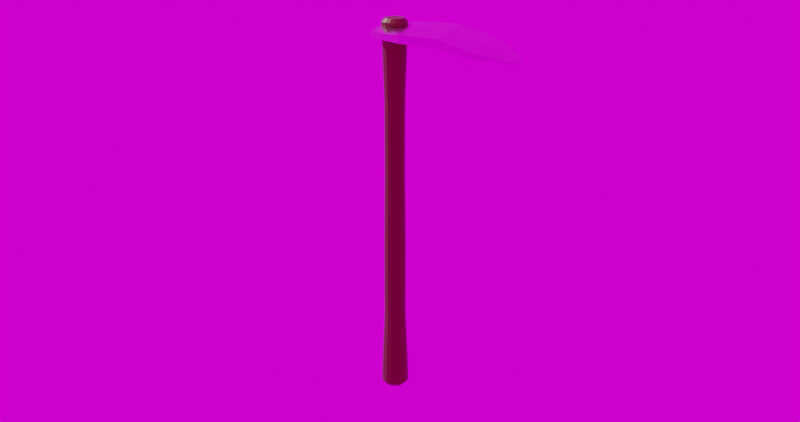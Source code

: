 # Source: protoHoe.blend  (saved by Blender 4.0.36; exported with 4.5.12 LTS)
import bpy
from mathutils import Matrix  # noqa: F401  (used for matrix-valued properties, if any)

bpy.ops.wm.read_factory_settings(use_empty=True)
scene = bpy.context.scene
scene.name = 'Scene'

# ---- collections
col_collection = bpy.data.collections.new('Collection'); scene.collection.children.link(col_collection)

# ---- images (referenced by path relative to the original .blend; pixels are not part of the script)
import os
ASSET_DIR = os.environ.get("B2B_ASSET_DIR", "")  # directory of the original .blend (textures are referenced by path, not embedded)
HERE = os.path.dirname(os.path.abspath(__file__))  # packed textures are extracted next to this script under _unpacked/

def load_image(name, relpath, width, height, colorspace="sRGB"):
    """Load a texture the original file referenced (path relative to the .blend, or extracted next to this script)."""
    p = next((c for c in (os.path.join(HERE, relpath), os.path.join(ASSET_DIR, relpath)) if relpath and os.path.exists(c)), "")
    if p:
        img = bpy.data.images.load(p, check_existing=True)
        img.name = name
    else:  # same state as the original file: an image datablock whose file is absent (Cycles renders it pink)
        img = bpy.data.images.new(name, width, height)
        img.source = "FILE"
        img.filepath = "//" + (relpath or name)
    img.colorspace_settings.name = colorspace
    return img
img_kloofendal_48d_partly_cloudy_puresky_1k_exr = load_image('kloofendal_48d_partly_cloudy_puresky_1k.exr', 'kloofendal_48d_partly_cloudy_puresky_1k.exr', 1024, 1024, 'Linear Rec.709')

# ---- materials (node trees are filled in below, after node groups)
mat_material_002 = bpy.data.materials.new('Material.002')
mat_material_002.use_transparent_shadow = False
mat_material_003 = bpy.data.materials.new('Material.003')
mat_material_003.use_transparent_shadow = False

# ---- material node trees
mat_material_002.use_nodes = True; mat_material_002.node_tree.nodes.clear()
_N = mat_material_002.node_tree.nodes; _L = mat_material_002.node_tree.links
n0 = _N.new('ShaderNodeBsdfPrincipled'); n0.name = 'Principled BSDF'; n0.location = (10, 300)
n0.inputs[0].default_value = (0.1106, 0.03387, 0.001747, 1.0)
n0.inputs[3].default_value = 1.45
n1 = _N.new('ShaderNodeOutputMaterial'); n1.name = 'Material Output'; n1.location = (300, 300)
_L.new(n0.outputs[0], n1.inputs[0])
n1.is_active_output = True
mat_material_003.use_nodes = True; mat_material_003.node_tree.nodes.clear()
_N = mat_material_003.node_tree.nodes; _L = mat_material_003.node_tree.links
n0 = _N.new('ShaderNodeBsdfPrincipled'); n0.name = 'Principled BSDF'; n0.location = (10, 300)
n0.inputs[1].default_value = 1.0
n0.inputs[2].default_value = 0.2119
n0.inputs[3].default_value = 1.45
n1 = _N.new('ShaderNodeOutputMaterial'); n1.name = 'Material Output'; n1.location = (300, 300)
_L.new(n0.outputs[0], n1.inputs[0])
n1.is_active_output = True

# ---- world
world_world = bpy.data.worlds.new('World'); scene.world = world_world
world_world.use_nodes = True; world_world.node_tree.nodes.clear()
_N = world_world.node_tree.nodes; _L = world_world.node_tree.links
n0 = _N.new('ShaderNodeOutputWorld'); n0.name = 'World Output'; n0.location = (300, 300)
n1 = _N.new('ShaderNodeBackground'); n1.name = 'Background'; n1.location = (10, 300)
n2 = _N.new('ShaderNodeTexEnvironment'); n2.name = 'Environment Texture'; n2.location = (-280, 260)
n2.image = img_kloofendal_48d_partly_cloudy_puresky_1k_exr
_L.new(n1.outputs[0], n0.inputs[0])
_L.new(n2.outputs[0], n1.inputs[0])
n0.is_active_output = True
world_world.color = (0.05088, 0.05088, 0.05088)
world_world.use_sun_shadow = False
world_world.sun_shadow_jitter_overblur = 0.0

# ---- cameras
cam_camera = bpy.data.cameras.new('Camera')

# ---- meshes
me_cylinder = bpy.data.meshes.new('Cylinder')
me_cylinder.from_pydata([(1.892e-10, 0.02089, -0.4243), (7.494e-11, 0.03048, -0.4143), (-4.366e-11, 0.02089, 0.4216), (7.276e-11, 0.02835, 0.4143), (0.007996, 0.0193, -0.4243), (0.01166, 0.02816, -0.4143), (0.007996, 0.0193, 0.4216), (0.01085, 0.02619, 0.4143), (0.01477, 0.01477, -0.4243), (0.02155, 0.02155, -0.4143), (0.01477, 0.01477, 0.4216), (0.02005, 0.02005, 0.4143), (0.0193, 0.007996, -0.4243), (0.02816, 0.01166, -0.4143), (0.0193, 0.007996, 0.4216), (0.02619, 0.01085, 0.4143), (0.02089, -2.619e-10, -0.4243), (0.03048, -1.586e-10, -0.4143), (0.02089, -2.91e-11, 0.4216), (0.02835, -1.455e-10, 0.4143), (0.0193, -0.007996, -0.4243), (0.02816, -0.01166, -0.4143), (0.0193, -0.007996, 0.4216), (0.02619, -0.01085, 0.4143), (0.01477, -0.01477, -0.4243), (0.02155, -0.02155, -0.4143), (0.01477, -0.01477, 0.4216), (0.02005, -0.02005, 0.4143), (0.007996, -0.0193, -0.4243), (0.01166, -0.02816, -0.4143), (0.007996, -0.0193, 0.4216), (0.01085, -0.02619, 0.4143), (-4.366e-11, -0.02089, -0.4243), (7.494e-11, -0.03048, -0.4143), (1.892e-10, -0.02089, 0.4216), (7.276e-11, -0.02835, 0.4143), (-0.007996, -0.0193, -0.4243), (-0.01166, -0.02816, -0.4143), (-0.007996, -0.0193, 0.4216), (-0.01085, -0.02619, 0.4143), (-0.01477, -0.01477, -0.4243), (-0.02155, -0.02155, -0.4143), (-0.01477, -0.01477, 0.4216), (-0.02005, -0.02005, 0.4143), (-0.0193, -0.007996, -0.4243), (-0.02816, -0.01166, -0.4143), (-0.0193, -0.007996, 0.4216), (-0.02619, -0.01085, 0.4143), (-0.02089, -2.91e-11, -0.4243), (-0.03048, -1.586e-10, -0.4143), (-0.02089, -2.619e-10, 0.4216), (-0.02835, -1.455e-10, 0.4143), (-0.0193, 0.007996, -0.4243), (-0.02816, 0.01166, -0.4143), (-0.0193, 0.007996, 0.4216), (-0.02619, 0.01085, 0.4143), (-0.01477, 0.01477, -0.4243), (-0.02155, 0.02155, -0.4143), (-0.01477, 0.01477, 0.4216), (-0.02005, 0.02005, 0.4143), (-0.007996, 0.0193, -0.4243), (-0.01166, 0.02816, -0.4143), (-0.007996, 0.0193, 0.4216), (-0.01085, 0.02619, 0.4143), (1.973e-11, 0.02405, -0.2486), (1.973e-11, 0.02405, -0.08286), (-2.295e-12, 0.02226, 0.08286), (-3.382e-12, 0.02239, 0.2486), (0.008567, 0.02068, 0.2486), (0.008518, 0.02056, 0.08286), (0.009202, 0.02222, -0.08286), (0.009202, 0.02222, -0.2486), (-0.009202, 0.02222, -0.2486), (-0.009202, 0.02222, -0.08286), (-0.008518, 0.02056, 0.08286), (-0.008567, 0.02068, 0.2486), (0.01583, 0.01583, 0.2486), (0.01574, 0.01574, 0.08286), (0.017, 0.017, -0.08286), (0.017, 0.017, -0.2486), (0.02068, 0.008567, 0.2486), (0.02056, 0.008518, 0.08286), (0.02222, 0.009202, -0.08286), (0.02222, 0.009202, -0.2486), (0.02239, -1.733e-10, 0.2486), (0.02226, -1.705e-10, 0.08286), (0.02405, -1.632e-10, -0.08286), (0.02405, -1.632e-10, -0.2486), (0.02068, -0.008567, 0.2486), (0.02056, -0.008518, 0.08286), (0.02222, -0.009202, -0.08286), (0.02222, -0.009202, -0.2486), (0.01583, -0.01583, 0.2486), (0.01574, -0.01574, 0.08286), (0.017, -0.017, -0.08286), (0.017, -0.017, -0.2486), (0.008567, -0.02068, 0.2486), (0.008518, -0.02056, 0.08286), (0.009202, -0.02222, -0.08286), (0.009202, -0.02222, -0.2486), (-3.382e-12, -0.02239, 0.2486), (-2.295e-12, -0.02226, 0.08286), (1.973e-11, -0.02405, -0.08286), (1.973e-11, -0.02405, -0.2486), (-0.008567, -0.02068, 0.2486), (-0.008518, -0.02056, 0.08286), (-0.009202, -0.02222, -0.08286), (-0.009202, -0.02222, -0.2486), (-0.01583, -0.01583, 0.2486), (-0.01574, -0.01574, 0.08286), (-0.017, -0.017, -0.08286), (-0.017, -0.017, -0.2486), (-0.02068, -0.008567, 0.2486), (-0.02056, -0.008518, 0.08286), (-0.02222, -0.009202, -0.08286), (-0.02222, -0.009202, -0.2486), (-0.02239, -1.733e-10, 0.2486), (-0.02226, -1.705e-10, 0.08286), (-0.02405, -1.632e-10, -0.08286), (-0.02405, -1.632e-10, -0.2486), (-0.02068, 0.008567, 0.2486), (-0.02056, 0.008518, 0.08286), (-0.02222, 0.009202, -0.08286), (-0.02222, 0.009202, -0.2486), (-0.01583, 0.01583, 0.2486), (-0.01574, 0.01574, 0.08286), (-0.017, 0.017, -0.08286), (-0.017, 0.017, -0.2486), (0.01117, 0.02698, -0.3685), (0.02065, 0.02065, -0.3685), (0.02698, 0.01117, -0.3685), (0.0292, -1.639e-10, -0.3685), (0.02698, -0.01117, -0.3685), (0.02065, -0.02065, -0.3685), (0.01117, -0.02698, -0.3685), (5.918e-11, -0.0292, -0.3685), (-0.01117, -0.02698, -0.3685), (-0.02065, -0.02065, -0.3685), (-0.02698, -0.01117, -0.3685), (-0.0292, -1.639e-10, -0.3685), (-0.02698, 0.01117, -0.3685), (-0.02065, 0.02065, -0.3685), (5.918e-11, 0.0292, -0.3685), (-0.01117, 0.02698, -0.3685)], [], [(75, 63, 3, 67), (76, 11, 15, 80), (80, 15, 19, 84), (84, 19, 23, 88), (88, 23, 27, 92), (92, 27, 31, 96), (96, 31, 35, 100), (100, 35, 39, 104), (104, 39, 43, 108), (108, 43, 47, 112), (112, 47, 51, 116), (116, 51, 55, 120), (120, 55, 59, 124), (124, 59, 63, 75), (68, 7, 11, 76), (6, 2, 62, 58, 54, 50, 46, 42, 38, 34, 30, 26, 22, 18, 14, 10), (67, 3, 7, 68), (1, 5, 4, 0), (7, 3, 2, 6), (5, 9, 8, 4), (11, 7, 6, 10), (9, 13, 12, 8), (15, 11, 10, 14), (13, 17, 16, 12), (19, 15, 14, 18), (17, 21, 20, 16), (23, 19, 18, 22), (21, 25, 24, 20), (27, 23, 22, 26), (25, 29, 28, 24), (31, 27, 26, 30), (29, 33, 32, 28), (35, 31, 30, 34), (33, 37, 36, 32), (39, 35, 34, 38), (37, 41, 40, 36), (43, 39, 38, 42), (41, 45, 44, 40), (47, 43, 42, 46), (45, 49, 48, 44), (51, 47, 46, 50), (49, 53, 52, 48), (55, 51, 50, 54), (53, 57, 56, 52), (59, 55, 54, 58), (57, 61, 60, 56), (63, 59, 58, 62), (61, 1, 0, 60), (3, 63, 62, 2), (0, 4, 8, 12, 16, 20, 24, 28, 32, 36, 40, 44, 48, 52, 56, 60), (142, 64, 71, 128), (64, 65, 70, 71), (65, 66, 69, 70), (66, 67, 68, 69), (128, 71, 79, 129), (71, 70, 78, 79), (70, 69, 77, 78), (69, 68, 76, 77), (141, 127, 72, 143), (127, 126, 73, 72), (126, 125, 74, 73), (125, 124, 75, 74), (140, 123, 127, 141), (123, 122, 126, 127), (122, 121, 125, 126), (121, 120, 124, 125), (139, 119, 123, 140), (119, 118, 122, 123), (118, 117, 121, 122), (117, 116, 120, 121), (138, 115, 119, 139), (115, 114, 118, 119), (114, 113, 117, 118), (113, 112, 116, 117), (137, 111, 115, 138), (111, 110, 114, 115), (110, 109, 113, 114), (109, 108, 112, 113), (136, 107, 111, 137), (107, 106, 110, 111), (106, 105, 109, 110), (105, 104, 108, 109), (135, 103, 107, 136), (103, 102, 106, 107), (102, 101, 105, 106), (101, 100, 104, 105), (134, 99, 103, 135), (99, 98, 102, 103), (98, 97, 101, 102), (97, 96, 100, 101), (133, 95, 99, 134), (95, 94, 98, 99), (94, 93, 97, 98), (93, 92, 96, 97), (132, 91, 95, 133), (91, 90, 94, 95), (90, 89, 93, 94), (89, 88, 92, 93), (131, 87, 91, 132), (87, 86, 90, 91), (86, 85, 89, 90), (85, 84, 88, 89), (130, 83, 87, 131), (83, 82, 86, 87), (82, 81, 85, 86), (81, 80, 84, 85), (129, 79, 83, 130), (79, 78, 82, 83), (78, 77, 81, 82), (77, 76, 80, 81), (143, 72, 64, 142), (72, 73, 65, 64), (73, 74, 66, 65), (74, 75, 67, 66), (61, 143, 142, 1), (9, 129, 130, 13), (13, 130, 131, 17), (17, 131, 132, 21), (21, 132, 133, 25), (25, 133, 134, 29), (29, 134, 135, 33), (33, 135, 136, 37), (37, 136, 137, 41), (41, 137, 138, 45), (45, 138, 139, 49), (49, 139, 140, 53), (53, 140, 141, 57), (57, 141, 143, 61), (5, 128, 129, 9), (1, 142, 128, 5)])
_uv = me_cylinder.uv_layers.new(name='UVMap')
_uv.uv.foreach_set('vector', [0.0625, 0.8977, 0.0625, 0.9962, 0.0, 0.9962, 0.0, 0.8977, 0.875, 0.8977, 0.875, 0.9962, 0.8125, 0.9962, 0.8125, 0.8977, 0.8125, 0.8977, 0.8125, 0.9962, 0.75, 0.9962, 0.75, 0.8977, 0.75, 0.8977, 0.75, 0.9962, 0.6875, 0.9962, 0.6875, 0.8977, 0.6875, 0.8977, 0.6875, 0.9962, 0.625, 0.9962, 0.625, 0.8977, 0.625, 0.8977, 0.625, 0.9962, 0.5625, 0.9962, 0.5625, 0.8977, 0.5625, 0.8977, 0.5625, 0.9962, 0.5, 0.9962, 0.5, 0.8977, 0.5, 0.8977, 0.5, 0.9962, 0.4375, 0.9962, 0.4375, 0.8977, 0.4375, 0.8977, 0.4375, 0.9962, 0.375, 0.9962, 0.375, 0.8977, 0.375, 0.8977, 0.375, 0.9962, 0.3125, 0.9962, 0.3125, 0.8977, 0.3125, 0.8977, 0.3125, 0.9962, 0.25, 0.9962, 0.25, 0.8977, 0.25, 0.8977, 0.25, 0.9962, 0.1875, 0.9962, 0.1875, 0.8977, 0.1875, 0.8977, 0.1875, 0.9962, 0.125, 0.9962, 0.125, 0.8977, 0.125, 0.8977, 0.125, 0.9962, 0.0625, 0.9962, 0.0625, 0.8977, 0.9375, 0.8977, 0.9375, 0.9962, 0.875, 0.9962, 0.875, 0.8977, 0.3177, 0.4134, 0.25, 0.4269, 0.1823, 0.4134, 0.1249, 0.3751, 0.08659, 0.3177, 0.07313, 0.25, 0.08659, 0.1823, 0.1249, 0.1249, 0.1823, 0.08659, 0.25, 0.07313, 0.3177, 0.08659, 0.3751, 0.1249, 0.4134, 0.1823, 0.4269, 0.25, 0.4134, 0.3177, 0.3751, 0.3751, 1.0, 0.8977, 1.0, 0.9962, 0.9375, 0.9962, 0.9375, 0.8977, 0.75, 0.49, 0.8418, 0.4717, 0.8177, 0.4134, 0.75, 0.4269, 0.3418, 0.4717, 0.25, 0.49, 0.25, 0.4269, 0.3177, 0.4134, 0.8418, 0.4717, 0.9197, 0.4197, 0.8751, 0.3751, 0.8177, 0.4134, 0.4197, 0.4197, 0.3418, 0.4717, 0.3177, 0.4134, 0.3751, 0.3751, 0.9197, 0.4197, 0.9717, 0.3418, 0.9134, 0.3177, 0.8751, 0.3751, 0.4717, 0.3418, 0.4197, 0.4197, 0.3751, 0.3751, 0.4134, 0.3177, 0.9717, 0.3418, 0.99, 0.25, 0.9269, 0.25, 0.9134, 0.3177, 0.49, 0.25, 0.4717, 0.3418, 0.4134, 0.3177, 0.4269, 0.25, 0.99, 0.25, 0.9717, 0.1582, 0.9134, 0.1823, 0.9269, 0.25, 0.4717, 0.1582, 0.49, 0.25, 0.4269, 0.25, 0.4134, 0.1823, 0.9717, 0.1582, 0.9197, 0.08029, 0.8751, 0.1249, 0.9134, 0.1823, 0.4197, 0.08029, 0.4717, 0.1582, 0.4134, 0.1823, 0.3751, 0.1249, 0.9197, 0.08029, 0.8418, 0.02827, 0.8177, 0.08659, 0.8751, 0.1249, 0.3418, 0.02827, 0.4197, 0.08029, 0.3751, 0.1249, 0.3177, 0.08659, 0.8418, 0.02827, 0.75, 0.01, 0.75, 0.07313, 0.8177, 0.08659, 0.25, 0.01, 0.3418, 0.02827, 0.3177, 0.08659, 0.25, 0.07313, 0.75, 0.01, 0.6582, 0.02827, 0.6823, 0.08659, 0.75, 0.07313, 0.1582, 0.02827, 0.25, 0.01, 0.25, 0.07313, 0.1823, 0.08659, 0.6582, 0.02827, 0.5803, 0.08029, 0.6249, 0.1249, 0.6823, 0.08659, 0.08029, 0.08029, 0.1582, 0.02827, 0.1823, 0.08659, 0.1249, 0.1249, 0.5803, 0.08029, 0.5283, 0.1582, 0.5866, 0.1823, 0.6249, 0.1249, 0.02827, 0.1582, 0.08029, 0.08029, 0.1249, 0.1249, 0.08659, 0.1823, 0.5283, 0.1582, 0.51, 0.25, 0.5731, 0.25, 0.5866, 0.1823, 0.01, 0.25, 0.02827, 0.1582, 0.08659, 0.1823, 0.07313, 0.25, 0.51, 0.25, 0.5283, 0.3418, 0.5866, 0.3177, 0.5731, 0.25, 0.02827, 0.3418, 0.01, 0.25, 0.07313, 0.25, 0.08659, 0.3177, 0.5283, 0.3418, 0.5803, 0.4197, 0.6249, 0.3751, 0.5866, 0.3177, 0.08029, 0.4197, 0.02827, 0.3418, 0.08659, 0.3177, 0.1249, 0.3751, 0.5803, 0.4197, 0.6582, 0.4717, 0.6823, 0.4134, 0.6249, 0.3751, 0.1582, 0.4717, 0.08029, 0.4197, 0.1249, 0.3751, 0.1823, 0.4134, 0.6582, 0.4717, 0.75, 0.49, 0.75, 0.4269, 0.6823, 0.4134, 0.25, 0.49, 0.1582, 0.4717, 0.1823, 0.4134, 0.25, 0.4269, 0.75, 0.4269, 0.8177, 0.4134, 0.8751, 0.3751, 0.9134, 0.3177, 0.9269, 0.25, 0.9134, 0.1823, 0.8751, 0.1249, 0.8177, 0.08659, 0.75, 0.07313, 0.6823, 0.08659, 0.6249, 0.1249, 0.5866, 0.1823, 0.5731, 0.25, 0.5866, 0.3177, 0.6249, 0.3751, 0.6823, 0.4134, 1.0, 0.531, 1.0, 0.6023, 0.9375, 0.6023, 0.9375, 0.531, 1.0, 0.6023, 1.0, 0.7008, 0.9375, 0.7008, 0.9375, 0.6023, 1.0, 0.7008, 1.0, 0.7992, 0.9375, 0.7992, 0.9375, 0.7008, 1.0, 0.7992, 1.0, 0.8977, 0.9375, 0.8977, 0.9375, 0.7992, 0.9375, 0.531, 0.9375, 0.6023, 0.875, 0.6023, 0.875, 0.531, 0.9375, 0.6023, 0.9375, 0.7008, 0.875, 0.7008, 0.875, 0.6023, 0.9375, 0.7008, 0.9375, 0.7992, 0.875, 0.7992, 0.875, 0.7008, 0.9375, 0.7992, 0.9375, 0.8977, 0.875, 0.8977, 0.875, 0.7992, 0.125, 0.531, 0.125, 0.6023, 0.0625, 0.6023, 0.0625, 0.531, 0.125, 0.6023, 0.125, 0.7008, 0.0625, 0.7008, 0.0625, 0.6023, 0.125, 0.7008, 0.125, 0.7992, 0.0625, 0.7992, 0.0625, 0.7008, 0.125, 0.7992, 0.125, 0.8977, 0.0625, 0.8977, 0.0625, 0.7992, 0.1875, 0.531, 0.1875, 0.6023, 0.125, 0.6023, 0.125, 0.531, 0.1875, 0.6023, 0.1875, 0.7008, 0.125, 0.7008, 0.125, 0.6023, 0.1875, 0.7008, 0.1875, 0.7992, 0.125, 0.7992, 0.125, 0.7008, 0.1875, 0.7992, 0.1875, 0.8977, 0.125, 0.8977, 0.125, 0.7992, 0.25, 0.531, 0.25, 0.6023, 0.1875, 0.6023, 0.1875, 0.531, 0.25, 0.6023, 0.25, 0.7008, 0.1875, 0.7008, 0.1875, 0.6023, 0.25, 0.7008, 0.25, 0.7992, 0.1875, 0.7992, 0.1875, 0.7008, 0.25, 0.7992, 0.25, 0.8977, 0.1875, 0.8977, 0.1875, 0.7992, 0.3125, 0.531, 0.3125, 0.6023, 0.25, 0.6023, 0.25, 0.531, 0.3125, 0.6023, 0.3125, 0.7008, 0.25, 0.7008, 0.25, 0.6023, 0.3125, 0.7008, 0.3125, 0.7992, 0.25, 0.7992, 0.25, 0.7008, 0.3125, 0.7992, 0.3125, 0.8977, 0.25, 0.8977, 0.25, 0.7992, 0.375, 0.531, 0.375, 0.6023, 0.3125, 0.6023, 0.3125, 0.531, 0.375, 0.6023, 0.375, 0.7008, 0.3125, 0.7008, 0.3125, 0.6023, 0.375, 0.7008, 0.375, 0.7992, 0.3125, 0.7992, 0.3125, 0.7008, 0.375, 0.7992, 0.375, 0.8977, 0.3125, 0.8977, 0.3125, 0.7992, 0.4375, 0.531, 0.4375, 0.6023, 0.375, 0.6023, 0.375, 0.531, 0.4375, 0.6023, 0.4375, 0.7008, 0.375, 0.7008, 0.375, 0.6023, 0.4375, 0.7008, 0.4375, 0.7992, 0.375, 0.7992, 0.375, 0.7008, 0.4375, 0.7992, 0.4375, 0.8977, 0.375, 0.8977, 0.375, 0.7992, 0.5, 0.531, 0.5, 0.6023, 0.4375, 0.6023, 0.4375, 0.531, 0.5, 0.6023, 0.5, 0.7008, 0.4375, 0.7008, 0.4375, 0.6023, 0.5, 0.7008, 0.5, 0.7992, 0.4375, 0.7992, 0.4375, 0.7008, 0.5, 0.7992, 0.5, 0.8977, 0.4375, 0.8977, 0.4375, 0.7992, 0.5625, 0.531, 0.5625, 0.6023, 0.5, 0.6023, 0.5, 0.531, 0.5625, 0.6023, 0.5625, 0.7008, 0.5, 0.7008, 0.5, 0.6023, 0.5625, 0.7008, 0.5625, 0.7992, 0.5, 0.7992, 0.5, 0.7008, 0.5625, 0.7992, 0.5625, 0.8977, 0.5, 0.8977, 0.5, 0.7992, 0.625, 0.531, 0.625, 0.6023, 0.5625, 0.6023, 0.5625, 0.531, 0.625, 0.6023, 0.625, 0.7008, 0.5625, 0.7008, 0.5625, 0.6023, 0.625, 0.7008, 0.625, 0.7992, 0.5625, 0.7992, 0.5625, 0.7008, 0.625, 0.7992, 0.625, 0.8977, 0.5625, 0.8977, 0.5625, 0.7992, 0.6875, 0.531, 0.6875, 0.6023, 0.625, 0.6023, 0.625, 0.531, 0.6875, 0.6023, 0.6875, 0.7008, 0.625, 0.7008, 0.625, 0.6023, 0.6875, 0.7008, 0.6875, 0.7992, 0.625, 0.7992, 0.625, 0.7008, 0.6875, 0.7992, 0.6875, 0.8977, 0.625, 0.8977, 0.625, 0.7992, 0.75, 0.531, 0.75, 0.6023, 0.6875, 0.6023, 0.6875, 0.531, 0.75, 0.6023, 0.75, 0.7008, 0.6875, 0.7008, 0.6875, 0.6023, 0.75, 0.7008, 0.75, 0.7992, 0.6875, 0.7992, 0.6875, 0.7008, 0.75, 0.7992, 0.75, 0.8977, 0.6875, 0.8977, 0.6875, 0.7992, 0.8125, 0.531, 0.8125, 0.6023, 0.75, 0.6023, 0.75, 0.531, 0.8125, 0.6023, 0.8125, 0.7008, 0.75, 0.7008, 0.75, 0.6023, 0.8125, 0.7008, 0.8125, 0.7992, 0.75, 0.7992, 0.75, 0.7008, 0.8125, 0.7992, 0.8125, 0.8977, 0.75, 0.8977, 0.75, 0.7992, 0.875, 0.531, 0.875, 0.6023, 0.8125, 0.6023, 0.8125, 0.531, 0.875, 0.6023, 0.875, 0.7008, 0.8125, 0.7008, 0.8125, 0.6023, 0.875, 0.7008, 0.875, 0.7992, 0.8125, 0.7992, 0.8125, 0.7008, 0.875, 0.7992, 0.875, 0.8977, 0.8125, 0.8977, 0.8125, 0.7992, 0.0625, 0.531, 0.0625, 0.6023, 0.0, 0.6023, 0.0, 0.531, 0.0625, 0.6023, 0.0625, 0.7008, 0.0, 0.7008, 0.0, 0.6023, 0.0625, 0.7008, 0.0625, 0.7992, 0.0, 0.7992, 0.0, 0.7008, 0.0625, 0.7992, 0.0625, 0.8977, 0.0, 0.8977, 0.0, 0.7992, 0.0625, 0.5038, 0.0625, 0.531, 0.0, 0.531, 0.0, 0.5038, 0.875, 0.5038, 0.875, 0.531, 0.8125, 0.531, 0.8125, 0.5038, 0.8125, 0.5038, 0.8125, 0.531, 0.75, 0.531, 0.75, 0.5038, 0.75, 0.5038, 0.75, 0.531, 0.6875, 0.531, 0.6875, 0.5038, 0.6875, 0.5038, 0.6875, 0.531, 0.625, 0.531, 0.625, 0.5038, 0.625, 0.5038, 0.625, 0.531, 0.5625, 0.531, 0.5625, 0.5038, 0.5625, 0.5038, 0.5625, 0.531, 0.5, 0.531, 0.5, 0.5038, 0.5, 0.5038, 0.5, 0.531, 0.4375, 0.531, 0.4375, 0.5038, 0.4375, 0.5038, 0.4375, 0.531, 0.375, 0.531, 0.375, 0.5038, 0.375, 0.5038, 0.375, 0.531, 0.3125, 0.531, 0.3125, 0.5038, 0.3125, 0.5038, 0.3125, 0.531, 0.25, 0.531, 0.25, 0.5038, 0.25, 0.5038, 0.25, 0.531, 0.1875, 0.531, 0.1875, 0.5038, 0.1875, 0.5038, 0.1875, 0.531, 0.125, 0.531, 0.125, 0.5038, 0.125, 0.5038, 0.125, 0.531, 0.0625, 0.531, 0.0625, 0.5038, 0.9375, 0.5038, 0.9375, 0.531, 0.875, 0.531, 0.875, 0.5038, 1.0, 0.5038, 1.0, 0.531, 0.9375, 0.531, 0.9375, 0.5038])
me_cylinder.materials.append(mat_material_002)
me_cylinder.update()
me_plane = bpy.data.meshes.new('Plane')
me_plane.from_pydata([(-0.1192, -0.08103, 0.005593), (-0.1192, 0.08103, 0.005593), (-0.04032, -0.08834, 0.01894), (0.03988, -0.08834, 0.01164), (0.03988, 0.08834, 0.01164), (-0.04032, 0.08834, 0.01894), (-0.1175, 0.08103, -0.01228), (-0.1175, -0.08103, -0.01228), (0.04075, -0.08834, -0.002026), (-0.03858, 0.08834, 0.001073), (-0.03858, -0.08834, 0.001073), (0.04075, 0.08834, -0.002026), (0.118, -0.01987, 0.0), (0.09937, -0.04434, 0.003375), (0.09937, 0.04434, 0.003375), (0.118, 0.01987, 0.0), (0.09844, -0.04442, -0.002956), (0.1172, -0.01987, -0.005425), (0.1172, 0.01987, -0.005425), (0.09844, 0.04442, -0.002956), (-0.1977, 0.02389, -0.01637), (-0.1668, 0.05509, -0.01001), (-0.1668, -0.05509, -0.01001), (-0.1977, -0.02389, -0.01637), (-0.1662, 0.05509, -0.02229), (-0.1971, 0.02389, -0.02864), (-0.1971, -0.02389, -0.02864), (-0.1662, -0.05509, -0.02229), (-0.1977, 0.0, -0.01637), (-0.1971, 0.0, -0.02864), (0.118, 0.0, 0.0), (0.1172, 0.0, -0.005425), (-0.12, 0.0, 0.009409), (0.03848, 7.451e-09, 0.01844), (-0.04066, 7.451e-09, 0.02059), (0.03905, -7.451e-09, 0.006283), (-0.03958, -7.451e-09, 0.005928), (-0.1187, -7.451e-09, -0.0062), (-0.1687, 0.0, -0.0006053), (-0.1675, -2.893e-09, -0.01621)], [], [(30, 31, 18, 15), (0, 2, 34, 32), (2, 3, 33, 34), (7, 37, 36, 10), (10, 36, 35, 8), (4, 11, 9, 5), (2, 10, 8, 3), (5, 9, 6, 1), (3, 13, 12, 30, 33), (8, 35, 31, 17, 16), (0, 7, 10, 2), (14, 19, 11, 4), (27, 26, 29, 39), (12, 13, 16, 17), (18, 19, 14, 15), (3, 8, 16, 13), (6, 24, 21, 1), (28, 29, 26, 23), (0, 22, 27, 7), (20, 21, 24, 25), (26, 27, 22, 23), (21, 20, 28, 38), (20, 25, 29, 28), (12, 17, 31, 30), (28, 23, 22, 38), (33, 4, 5, 34), (38, 22, 0, 32), (34, 5, 1, 32), (30, 15, 14, 4, 33), (39, 24, 6, 37), (35, 11, 19, 18, 31), (37, 6, 9, 36), (36, 9, 11, 35), (1, 21, 38, 32), (7, 27, 39, 37), (29, 25, 24, 39)])
_uv = me_plane.uv_layers.new(name='UVMap')
_uv.uv.foreach_set('vector', [1.0, 0.5, 1.0, 0.5, 1.0, 0.7518, 1.0, 0.7518, 0.0, 0.0, 0.3333, 0.0, 0.3333, 0.5, 0.0, 0.5, 0.3333, 0.0, 0.6667, 0.0, 0.6667, 0.5, 0.3333, 0.5, 0.0, 0.0, 0.0, 0.5, 0.3333, 0.5, 0.3333, 0.0, 0.3333, 0.0, 0.3333, 0.5, 0.6667, 0.5, 0.6667, 0.0, 0.6667, 1.0, 0.6667, 1.0, 0.3333, 1.0, 0.3333, 1.0, 0.3333, 0.0, 0.3333, 0.0, 0.6667, 0.0, 0.6667, 0.0, 0.3333, 1.0, 0.3333, 1.0, 0.0, 1.0, 0.0, 1.0, 0.6667, 0.0, 0.9209, 0.0, 1.0, 0.2482, 1.0, 0.5, 0.6667, 0.5, 0.6667, 0.0, 0.6667, 0.5, 1.0, 0.5, 1.0, 0.2482, 0.9196, 0.0, 0.0, 0.0, 0.0, 0.0, 0.3333, 0.0, 0.3333, 0.0, 0.9209, 1.0, 0.9196, 1.0, 0.6667, 1.0, 0.6667, 1.0, 0.0, 0.0, 0.0, 0.2832, 0.0, 0.5, 0.0, 0.5, 1.0, 0.2482, 0.9209, 0.0, 0.9196, 0.0, 1.0, 0.2482, 1.0, 0.7518, 0.9196, 1.0, 0.9209, 1.0, 1.0, 0.7518, 0.6667, 0.0, 0.6667, 0.0, 0.9196, 0.0, 0.9209, 0.0, 0.0, 1.0, 0.0, 1.0, 0.0, 1.0, 0.0, 1.0, 0.0, 0.5, 0.0, 0.5, 0.0, 0.2832, 0.0, 0.2832, 0.0, 0.0, 0.0, 0.0, 0.0, 0.0, 0.0, 0.0, 0.0, 0.7168, 0.0, 1.0, 0.0, 1.0, 0.0, 0.7168, 0.0, 0.2832, 0.0, 0.0, 0.0, 0.0, 0.0, 0.2832, 0.0, 1.0, 0.0, 0.7168, 0.0, 0.5, 0.0, 0.5, 0.0, 0.7168, 0.0, 0.7168, 0.0, 0.5, 0.0, 0.5, 1.0, 0.2482, 1.0, 0.2482, 1.0, 0.5, 1.0, 0.5, 0.0, 0.5, 0.0, 0.2832, 0.0, 0.0, 0.0, 0.5, 0.6667, 0.5, 0.6667, 1.0, 0.3333, 1.0, 0.3333, 0.5, 0.0, 0.5, 0.0, 0.0, 0.0, 0.0, 0.0, 0.5, 0.3333, 0.5, 0.3333, 1.0, 0.0, 1.0, 0.0, 0.5, 1.0, 0.5, 1.0, 0.7518, 0.9209, 1.0, 0.6667, 1.0, 0.6667, 0.5, 0.0, 0.5, 0.0, 1.0, 0.0, 1.0, 0.0, 0.5, 0.6667, 0.5, 0.6667, 1.0, 0.9196, 1.0, 1.0, 0.7518, 1.0, 0.5, 0.0, 0.5, 0.0, 1.0, 0.3333, 1.0, 0.3333, 0.5, 0.3333, 0.5, 0.3333, 1.0, 0.6667, 1.0, 0.6667, 0.5, 0.0, 1.0, 0.0, 1.0, 0.0, 0.5, 0.0, 0.5, 0.0, 0.0, 0.0, 0.0, 0.0, 0.5, 0.0, 0.5, 0.0, 0.5, 0.0, 0.7168, 0.0, 1.0, 0.0, 0.5])
me_plane.materials.append(mat_material_003)
me_plane.update()

# ---- objects
ob_cylinder = bpy.data.objects.new('Cylinder', me_cylinder)
ob_plane = bpy.data.objects.new('Plane', me_plane)
ob_camera = bpy.data.objects.new('Camera', cam_camera)

# ---- transforms, parenting, visibility, modifiers, constraints
ob_cylinder.location = (-4.324e-11, -1.568e-10, 0.06192)
ob_cylinder.rotation_euler = (0.0, -0.0, 2.409)
ob_plane.location = (-0.1137, 0.1023, 0.4354)
ob_plane.rotation_euler = (0.0, 0.2026, 2.409)
ob_camera.location = (0.8758, 2.114, 0.8911)
ob_camera.rotation_euler = (1.222, -1.581e-06, 2.744)
ob_camera.scale = (1.0, 1.0, 1.0)

# ---- collection membership
col_collection.objects.link(ob_cylinder)
col_collection.objects.link(ob_plane)
col_collection.objects.link(ob_camera)

# ---- scene / render settings (as saved in the file)
scene.camera = ob_camera
scene.frame_start = 1; scene.frame_end = 250; scene.frame_set(1)
scene.render.engine = 'BLENDER_EEVEE_NEXT'
scene.render.resolution_x = 4096
scene.render.resolution_y = 2160
scene.render.use_border = True
scene.cycles.samples = 512
scene.cycles.sampling_pattern = 'TABULATED_SOBOL'
scene.cycles.tile_size = 216
scene.view_settings.look = 'High Contrast'
scene.view_settings.view_transform = 'Filmic'
bpy.context.view_layer.update()

# ---- added for rendering (the .blend has no usable light): sun
light_auto_sun = bpy.data.lights.new('AutoSun', 'SUN')
light_auto_sun.energy = 3.0
light_auto_sun.angle = 0.0523599
ob_auto_sun = bpy.data.objects.new('AutoSun', light_auto_sun)
scene.collection.objects.link(ob_auto_sun)
ob_auto_sun.rotation_euler = (0.872665, 0.174533, 0.523599)
bpy.context.view_layer.update()
